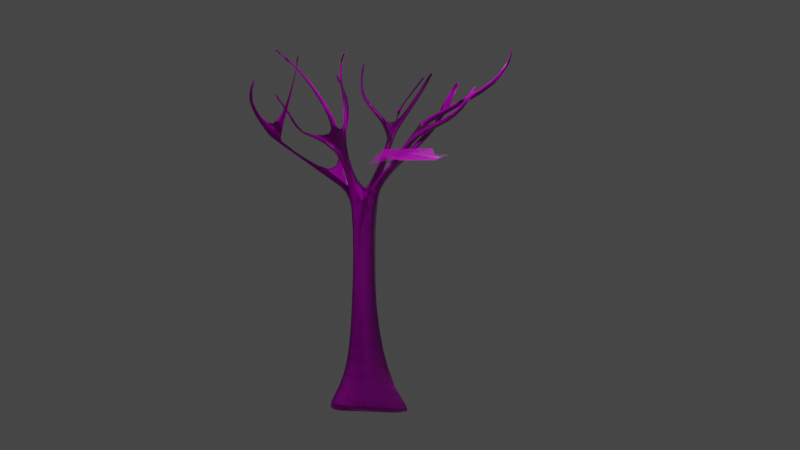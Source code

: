 # Source: Tree.blend  (saved by Blender 3.3.6; exported with 4.5.12 LTS)
import bpy
from mathutils import Matrix  # noqa: F401  (used for matrix-valued properties, if any)

bpy.ops.wm.read_factory_settings(use_empty=True)
scene = bpy.context.scene
scene.name = 'Scene'

# ---- collections
col_collection = bpy.data.collections.new('Collection'); scene.collection.children.link(col_collection)

# ---- images (referenced by path relative to the original .blend; pixels are not part of the script)
import os
ASSET_DIR = os.environ.get("B2B_ASSET_DIR", "")  # directory of the original .blend (textures are referenced by path, not embedded)
HERE = os.path.dirname(os.path.abspath(__file__))  # packed textures are extracted next to this script under _unpacked/

def load_image(name, relpath, width, height, colorspace="sRGB"):
    """Load a texture the original file referenced (path relative to the .blend, or extracted next to this script)."""
    p = next((c for c in (os.path.join(HERE, relpath), os.path.join(ASSET_DIR, relpath)) if relpath and os.path.exists(c)), "")
    if p:
        img = bpy.data.images.load(p, check_existing=True)
        img.name = name
    else:  # same state as the original file: an image datablock whose file is absent (Cycles renders it pink)
        img = bpy.data.images.new(name, width, height)
        img.source = "FILE"
        img.filepath = "//" + (relpath or name)
    img.colorspace_settings.name = colorspace
    return img
img_bark012_1k_color_jpg = load_image('Bark012_1K_Color.jpg', 'Bark012_1K_Color.jpg', 1024, 1024, 'sRGB')
img_bark012_1k_normaldx_jpg = load_image('Bark012_1K_NormalDX.jpg', 'Bark012_1K_NormalDX.jpg', 1024, 1024, 'sRGB')
img_bark012_1k_roughness_jpg = load_image('Bark012_1K_Roughness.jpg', 'Bark012_1K_Roughness.jpg', 1024, 1024, 'sRGB')
img_bark012_1k_displacement_jpg = load_image('Bark012_1K_Displacement.jpg', 'Bark012_1K_Displacement.jpg', 1024, 1024, 'sRGB')
img_texturescom_branches0039_1_masked_s_png = load_image('TexturesCom_Branches0039_1_masked_S.png', 'TexturesCom_Branches0039_1_masked_S.png', 1024, 1024, 'sRGB')

# ---- materials (node trees are filled in below, after node groups)
mat_wood = bpy.data.materials.new('Wood')
mat_wood.displacement_method = 'BOTH'
mat_texturescom_branches0039_1_masked_s = bpy.data.materials.new('TexturesCom_Branches0039_1_masked_S')
mat_texturescom_branches0039_1_masked_s.surface_render_method = 'BLENDED'
mat_texturescom_branches0039_1_masked_s.blend_method = 'BLEND'

# ---- material node trees
mat_wood.use_nodes = True; mat_wood.node_tree.nodes.clear()
_N = mat_wood.node_tree.nodes; _L = mat_wood.node_tree.links
n0 = _N.new('ShaderNodeBsdfPrincipled'); n0.name = 'Principled BSDF'; n0.location = (10, 300)
n0.distribution = 'GGX'
n0.subsurface_method = 'RANDOM_WALK_SKIN'
n0.inputs[3].default_value = 1.45
n0.inputs[27].default_value = (0.0, 0.0, 0.0, 1.0)
n0.inputs[28].default_value = 1.0
n1 = _N.new('ShaderNodeTexImage'); n1.name = 'Image Texture'; n1.location = (-435, 336)
n1.image = img_bark012_1k_color_jpg
n2 = _N.new('ShaderNodeTexImage'); n2.name = 'Image Texture.001'; n2.location = (-607, -344)
n2.image = img_bark012_1k_normaldx_jpg
n3 = _N.new('ShaderNodeTexImage'); n3.name = 'Image Texture.002'; n3.location = (-691, -15)
n3.image = img_bark012_1k_roughness_jpg
n4 = _N.new('ShaderNodeOutputMaterial'); n4.name = 'Material Output'; n4.location = (685, 331)
n5 = _N.new('ShaderNodeTexImage'); n5.name = 'Image Texture.003'; n5.location = (326, -43)
n5.image = img_bark012_1k_displacement_jpg
n6 = _N.new('ShaderNodeNormalMap'); n6.name = 'Normal Map'; n6.location = (-262, -336)
n7 = _N.new('ShaderNodeDisplacement'); n7.name = 'Displacement'; n7.location = (651, 55)
n7.inputs[1].default_value = 0.4
n7.inputs[2].default_value = 0.5
_L.new(n0.outputs[0], n4.inputs[0])
_L.new(n1.outputs[0], n0.inputs[0])
_L.new(n2.outputs[0], n6.inputs[1])
_L.new(n6.outputs[0], n0.inputs[5])
_L.new(n3.outputs[0], n0.inputs[2])
_L.new(n5.outputs[0], n7.inputs[0])
_L.new(n6.outputs[0], n7.inputs[3])
_L.new(n7.outputs[0], n4.inputs[2])
n4.is_active_output = True
mat_texturescom_branches0039_1_masked_s.use_nodes = True; mat_texturescom_branches0039_1_masked_s.node_tree.nodes.clear()
_N = mat_texturescom_branches0039_1_masked_s.node_tree.nodes; _L = mat_texturescom_branches0039_1_masked_s.node_tree.links
n0 = _N.new('ShaderNodeOutputMaterial'); n0.name = 'Material Output'; n0.location = (384, 285)
n1 = _N.new('ShaderNodeTexImage'); n1.name = 'Image Texture'; n1.location = (-626, 268)
n1.image = img_texturescom_branches0039_1_masked_s_png
n1.extension = 'CLIP'
n2 = _N.new('ShaderNodeBsdfPrincipled'); n2.name = 'Principled BSDF'; n2.location = (-194, 303)
n2.distribution = 'GGX'
n2.subsurface_method = 'RANDOM_WALK_SKIN'
n2.inputs[3].default_value = 1.45
n2.inputs[27].default_value = (0.0, 0.0, 0.0, 1.0)
n2.inputs[28].default_value = 1.0
n3 = _N.new('ShaderNodeAddShader'); n3.name = 'Add Shader'; n3.location = (238, 114)
n4 = _N.new('ShaderNodeBsdfTranslucent'); n4.name = 'Translucent BSDF'; n4.location = (208, -32)
_L.new(n1.outputs[0], n2.inputs[0])
_L.new(n1.outputs[1], n2.inputs[4])
_L.new(n2.outputs[0], n3.inputs[0])
_L.new(n1.outputs[0], n4.inputs[0])
_L.new(n3.outputs[0], n0.inputs[0])
_L.new(n4.outputs[0], n3.inputs[1])
n0.is_active_output = True

# ---- world
world_world = bpy.data.worlds.new('World'); scene.world = world_world
world_world.use_nodes = True; world_world.node_tree.nodes.clear()
_N = world_world.node_tree.nodes; _L = world_world.node_tree.links
n0 = _N.new('ShaderNodeOutputWorld'); n0.name = 'World Output'; n0.location = (300, 300)
n1 = _N.new('ShaderNodeBackground'); n1.name = 'Background'; n1.location = (10, 300)
n1.inputs[0].default_value = (0.05088, 0.05088, 0.05088, 1.0)
_L.new(n1.outputs[0], n0.inputs[0])
n0.is_active_output = True
world_world.color = (0.05088, 0.05088, 0.05088)
world_world.use_sun_shadow = False
world_world.sun_shadow_jitter_overblur = 0.0

# ---- cameras
cam_camera = bpy.data.cameras.new('Camera')
cam_camera.clip_end = 100.0
cam_camera.ortho_scale = 7.314

# ---- lights
light_light = bpy.data.lights.new('Light', 'POINT')
light_light.transmission_factor = 0.0
light_light.energy = 1000.0
light_light.shadow_soft_size = 0.1
light_light.shadow_maximum_resolution = 0.006
light_light.use_absolute_resolution = True

# ---- meshes
me_cube = bpy.data.meshes.new('Cube')
me_cube.from_pydata([(-0.1636, 1.747, 0.2846), (0.1845, 3.712, -0.4937), (0.5488, -0.3678, 0.9014), (2.306, -1.2, -0.2085), (-0.3952, 0.5438, 0.6857), (-1.396, 0.4939, -0.6703), (-0.3281, -0.5641, 0.9115), (-0.6361, -1.048, -0.0546), (-1.312, -0.605, -0.2797), (1.128, 0.5143, 0.8158), (-0.7073, -0.1074, 0.8666), (1.626, 0.4258, -0.1242), (0.3029, 0.773, 3.595), (0.3043, -0.1955, 3.594), (-0.3539, 0.771, 3.597), (-0.3523, -0.1974, 3.597), (0.613, 0.2878, 3.593), (-0.6625, 0.2844, 3.598), (0.3077, 0.6659, 7.809), (0.3182, -0.09695, 7.839), (-0.201, 0.6553, 7.848), (-0.1876, -0.09212, 7.857), (0.5952, 0.296, 7.846), (-0.3832, 0.2647, 7.762), (-0.05676, 1.077, -0.352), (0.09371, -0.4038, 0.8998), (0.4189, -1.249, -0.05171), (-0.06127, 0.7582, 0.5659), (0.1141, 0.07947, -0.09013), (-0.02739, -0.1965, 3.595), (-0.02891, 0.772, 3.596), (0.06111, -0.08881, 7.897), (0.04257, 0.6546, 7.864), (0.08842, 0.2979, 7.996), (1.862, -0.7863, 11.1), (2.119, -0.5617, 11.06), (1.674, -0.7296, 11.14), (1.755, -0.4515, 11.13), (1.057, 2.953, 10.68), (1.288, 2.749, 10.86), (0.8644, 2.917, 10.69), (0.9095, 2.749, 10.91), (-3.19, 1.016, 10.63), (-3.321, 0.7327, 10.48), (-3.012, 1.016, 10.68), (-3.033, 0.7438, 10.76), (-1.182, -3.91, 10.35), (-1.331, -3.662, 10.26), (-1.003, -3.898, 10.39), (-0.996, -3.609, 10.44), (0.8207, 5.758, 12.05), (0.9174, 5.661, 12.17), (0.7192, 5.753, 12.04), (0.7227, 5.692, 12.18), (-4.335, 2.044, 12.42), (-4.542, 1.777, 12.38), (-4.156, 2.007, 12.4), (-4.162, 1.742, 12.49), (-5.399, 2.145, 13.25), (-5.494, 2.05, 13.25), (-5.332, 2.121, 13.23), (-5.34, 2.017, 13.27), (2.034, 6.123, 13.27), (2.085, 6.047, 13.35), (1.967, 6.126, 13.26), (1.958, 6.077, 13.35), (1.836, -1.819, 12.58), (2.002, -1.64, 12.54), (1.701, -1.791, 12.63), (1.741, -1.585, 12.62), (2.998, -2.453, 13.22), (3.047, -2.33, 13.17), (2.935, -2.459, 13.27), (2.925, -2.342, 13.27), (-1.124, -4.884, 11.77), (-1.252, -4.695, 11.65), (-0.9715, -4.865, 11.8), (-0.9716, -4.615, 11.8), (-1.731, -4.591, 12.8), (-1.786, -4.506, 12.73), (-1.661, -4.584, 12.81), (-1.656, -4.471, 12.8), (-2.536, 0.6682, 10.42), (-2.85, 0.6574, 10.14), (-2.758, 0.9635, 10.23), (-2.565, 0.9669, 10.28), (-4.302, 0.09397, 11.29), (-4.163, 0.1603, 11.45), (-3.861, 0.09367, 11.32), (-4.012, 0.02637, 11.15), (-4.016, -0.8571, 12.14), (-3.928, -0.7138, 12.19), (-3.679, -0.773, 12.11), (-3.776, -0.9205, 12.06), (-3.42, -0.4457, 13.49), (-3.398, -0.3945, 13.49), (-3.317, -0.4111, 13.47), (-3.342, -0.4639, 13.47), (-2.493, 0.6005, 9.797), (-2.388, 0.9188, 9.886), (-2.166, 0.6106, 10.06), (-2.196, 0.9179, 9.92), (-2.243, 0.8384, 10.29), (-2.253, 0.9279, 10.25), (-2.121, 0.8249, 10.19), (-2.132, 0.917, 10.15), (-1.554, 1.345, 11.39), (-1.564, 1.41, 11.35), (-1.436, 1.359, 11.36), (-1.477, 1.4, 11.32), (-1.82, 2.25, 12.6), (-1.825, 2.283, 12.57), (-1.756, 2.269, 12.59), (0.2919, 1.323, 8.699), (0.5299, 1.344, 8.661), (0.8005, 1.023, 8.74), (0.3297, 1.024, 8.863), (0.354, 1.506, 8.922), (0.8558, 1.219, 8.98), (0.5898, 1.527, 8.89), (0.3917, 1.223, 9.094), (-1.396, 2.773, 10.37), (-1.396, 2.585, 10.46), (-1.37, 2.88, 10.51), (-1.37, 2.701, 10.61), (-2.043, 3.008, 11.18), (-2.048, 2.834, 11.3), (-2.138, 3.12, 11.28), (-2.147, 2.954, 11.41), (-1.761, 3.714, 12.45), (-1.767, 3.658, 12.51), (-1.823, 3.744, 12.46), (-1.832, 3.69, 12.52), (-0.2052, -0.8122, 8.667), (-0.2394, -1.165, 8.6), (-0.6439, -0.8553, 8.461), (-0.4684, -1.171, 8.561), (-0.1777, -0.9438, 8.456), (-0.4108, -0.9492, 8.417), (-0.1617, -0.569, 8.547), (-0.6087, -0.6111, 8.339), (-1.096, -1.01, 10.17), (-1.398, -0.994, 10.11), (-1.072, -0.8444, 10.13), (-1.379, -0.8274, 10.07), (-0.8166, -0.4327, 11.4), (-1.019, -0.3874, 11.43), (-0.7856, -0.3192, 11.41), (-0.9911, -0.2728, 11.44), (-0.5143, -1.078, 12.75), (-0.5811, -1.062, 12.77), (-0.5015, -1.043, 12.76), (-0.5694, -1.027, 12.78), (0.726, 2.535, 10.21), (1.185, 2.343, 10.35), (0.959, 2.583, 10.18), (0.7691, 2.335, 10.42), (0.7627, 2.636, 10.33), (1.172, 2.427, 10.5), (0.9507, 2.66, 10.33), (0.8064, 2.445, 10.55), (3.105, 4.103, 10.65), (2.981, 4.284, 10.54), (3.021, 4.089, 10.73), (2.903, 4.27, 10.62), (3.431, 4.979, 11.88), (3.377, 5.072, 11.83), (3.383, 4.955, 11.89), (3.332, 5.048, 11.85), (1.048, -0.4806, 9.865), (1.097, -0.1764, 9.922), (1.512, -0.2279, 9.797), (1.258, -0.5419, 9.828), (1.167, -0.5033, 10.11), (1.647, -0.2742, 10.03), (1.241, -0.2143, 10.15), (1.372, -0.5676, 10.08), (0.8741, -1.967, 10.27), (0.9745, -2.053, 10.24), (0.9885, -1.96, 10.4), (1.086, -2.046, 10.36), (0.3729, -2.344, 10.82), (0.4434, -2.457, 10.79), (0.527, -2.325, 10.89), (0.5957, -2.436, 10.86), (0.5196, -3.14, 11.97), (0.5637, -3.202, 11.96), (0.6098, -3.116, 12.0), (0.653, -3.178, 11.99), (3.333, 0.5139, 11.05), (3.64, 0.4535, 11.0), (3.711, 0.3954, 11.17), (3.412, 0.4616, 11.23), (4.357, 0.4343, 12.05), (4.588, 0.4022, 12.11), (4.585, 0.2909, 12.21), (4.36, 0.3278, 12.16), (4.065, 0.5071, 12.95), (4.095, 0.505, 12.96), (4.095, 0.4843, 12.97), (4.066, 0.4871, 12.95), (-0.8799, -3.197, 10.17), (-1.228, -3.249, 9.987), (-0.89, -3.494, 10.12), (-1.076, -3.505, 10.09), (-0.9197, -3.343, 10.26), (-1.265, -3.396, 10.08), (-0.9295, -3.635, 10.22), (-1.113, -3.647, 10.18), (-1.77, -3.068, 12.25), (-1.627, -3.046, 12.33), (-1.596, -2.93, 12.26), (-1.743, -2.952, 12.18), (-2.208, -2.914, 13.75), (-2.151, -2.906, 13.78), (-2.139, -2.858, 13.76), (-2.198, -2.866, 13.73)], [], [(4, 10, 17, 14), (26, 25, 6, 7), (8, 10, 4, 5), (28, 11, 3, 26), (11, 9, 2, 3), (24, 27, 0, 1), (1, 0, 9, 11), (24, 1, 11, 28), (7, 6, 10, 8), (9, 0, 12, 16), (14, 17, 23, 20), (16, 12, 18, 22), (2, 9, 16, 13), (10, 6, 15, 17), (27, 4, 14, 30), (25, 2, 13, 29), (207, 205, 49, 48), (82, 45, 87, 88), (29, 13, 19, 31), (17, 15, 21, 23), (30, 14, 20, 32), (13, 16, 22, 19), (12, 30, 32, 18), (15, 29, 31, 21), (159, 157, 40, 38), (175, 173, 36, 37), (6, 25, 29, 15), (0, 27, 30, 12), (5, 24, 28, 8), (5, 4, 27, 24), (8, 28, 26, 7), (3, 2, 25, 26), (36, 34, 66, 68), (176, 174, 35, 34), (173, 176, 34, 36), (174, 175, 37, 35), (40, 41, 53, 52), (160, 158, 39, 41), (158, 159, 38, 39), (157, 160, 41, 40), (43, 45, 57, 55), (84, 83, 43, 42), (82, 85, 44, 45), (85, 84, 42, 44), (46, 48, 76, 74), (206, 47, 209, 212), (208, 207, 48, 46), (206, 208, 46, 47), (52, 53, 65, 64), (39, 38, 50, 51), (41, 39, 51, 53), (38, 40, 52, 50), (55, 57, 61, 59), (42, 43, 55, 54), (45, 44, 56, 57), (44, 42, 54, 56), (60, 58, 59, 61), (54, 55, 59, 58), (57, 56, 60, 61), (56, 54, 58, 60), (62, 64, 65, 63), (51, 50, 62, 63), (53, 51, 63, 65), (50, 52, 64, 62), (68, 66, 70, 72), (34, 35, 67, 66), (37, 36, 68, 69), (35, 37, 69, 67), (71, 73, 72, 70), (66, 67, 71, 70), (69, 68, 72, 73), (67, 69, 73, 71), (77, 75, 79, 81), (48, 49, 77, 76), (47, 46, 74, 75), (49, 47, 75, 77), (81, 79, 78, 80), (74, 76, 80, 78), (76, 77, 81, 80), (75, 74, 78, 79), (101, 99, 84, 85), (85, 82, 102, 103), (99, 98, 83, 84), (98, 100, 82, 83), (86, 89, 93, 90), (43, 83, 89, 86), (45, 43, 86, 87), (83, 82, 88, 89), (91, 90, 94, 95), (87, 86, 90, 91), (89, 88, 92, 93), (88, 87, 91, 92), (97, 96, 95, 94), (93, 92, 96, 97), (92, 91, 95, 96), (90, 93, 97, 94), (23, 33, 100, 98), (20, 23, 98, 99), (33, 32, 101, 100), (32, 20, 99, 101), (104, 105, 109, 108), (100, 101, 105, 104), (101, 85, 103, 105), (82, 100, 104, 102), (108, 109, 107, 106), (105, 103, 107, 109), (103, 102, 106, 107), (102, 104, 108, 106), (107, 106, 110, 111), (106, 108, 112, 110), (32, 33, 116, 113), (22, 18, 114, 115), (33, 22, 115, 116), (18, 32, 113, 114), (117, 113, 121, 123), (115, 114, 119, 118), (116, 115, 118, 120), (114, 113, 117, 119), (124, 123, 127, 128), (113, 116, 122, 121), (116, 120, 124, 122), (120, 117, 123, 124), (127, 125, 129, 131), (121, 122, 126, 125), (123, 121, 125, 127), (122, 124, 128, 126), (129, 130, 132, 131), (126, 128, 132, 130), (128, 127, 131, 132), (125, 126, 130, 129), (140, 138, 136, 135), (138, 137, 134, 136), (135, 133, 141, 142), (137, 139, 133, 134), (31, 33, 139, 137), (33, 23, 140, 139), (21, 31, 137, 138), (23, 21, 138, 140), (143, 144, 148, 147), (140, 135, 142, 144), (139, 140, 144, 143), (133, 139, 143, 141), (148, 146, 150, 152), (144, 142, 146, 148), (142, 141, 145, 146), (141, 143, 147, 145), (151, 152, 150, 149), (146, 145, 149, 150), (145, 147, 151, 149), (147, 148, 152, 151), (117, 120, 156, 153), (118, 119, 155, 154), (120, 118, 154, 156), (119, 117, 153, 155), (153, 156, 160, 157), (154, 155, 162, 161), (156, 154, 158, 160), (155, 153, 157, 159), (163, 161, 165, 167), (155, 159, 164, 162), (159, 158, 163, 164), (158, 154, 161, 163), (165, 166, 168, 167), (162, 164, 168, 166), (164, 163, 167, 168), (161, 162, 166, 165), (22, 33, 170, 171), (31, 19, 172, 169), (19, 22, 171, 172), (33, 31, 169, 170), (171, 170, 189, 190), (173, 169, 177, 179), (172, 171, 174, 176), (170, 169, 173, 175), (180, 179, 183, 184), (176, 173, 179, 180), (169, 172, 178, 177), (172, 176, 180, 178), (183, 181, 185, 187), (177, 178, 182, 181), (179, 177, 181, 183), (178, 180, 184, 182), (185, 186, 188, 187), (182, 184, 188, 186), (184, 183, 187, 188), (181, 182, 186, 185), (190, 189, 193, 194), (174, 171, 190, 191), (170, 175, 192, 189), (175, 174, 191, 192), (195, 194, 198, 199), (191, 190, 194, 195), (189, 192, 196, 193), (192, 191, 195, 196), (198, 197, 200, 199), (193, 196, 200, 197), (196, 195, 199, 200), (194, 193, 197, 198), (135, 136, 204, 202), (136, 134, 203, 204), (133, 135, 202, 201), (134, 133, 201, 203), (202, 204, 208, 206), (204, 203, 207, 208), (201, 202, 206, 205), (203, 201, 205, 207), (211, 212, 216, 215), (49, 205, 211, 210), (205, 206, 212, 211), (47, 49, 210, 209), (215, 216, 213, 214), (210, 211, 215, 214), (212, 209, 213, 216), (209, 210, 214, 213)])
_uv = me_cube.uv_layers.new(name='UVMap')
_uv.uv.foreach_set('vector', [0.2736, -1.874, 0.5602, -1.786, 0.425, -0.458, 0.2469, -0.4584, 0.7862, -2.233, 0.8053, -1.77, 0.7052, -1.765, 0.671, -2.234, 0.5713, -2.344, 0.5602, -1.786, 0.2736, -1.874, 0.4275, -2.534, 0.925, -2.252, 0.9791, -2.268, 0.883, -2.309, 0.7862, -2.233, 0.9791, -2.268, 0.9957, -1.811, 0.8698, -1.769, 0.883, -2.309, 0.1911, -2.379, 0.1734, -1.933, 0.2171, -2.069, 0.2084, -2.448, 0.2084, -2.448, 0.2171, -2.069, 0.02301, -1.811, 0.006458, -2.268, 1.164, -2.379, 1.181, -2.448, 0.9791, -2.268, 0.925, -2.252, 0.671, -2.234, 0.7052, -1.765, 0.5602, -1.786, 0.5713, -2.344, 0.02301, -1.811, 0.2171, -2.069, 0.11, -0.4596, 0.006472, -0.4603, 0.2469, -0.4584, 0.425, -0.458, 0.3518, 1.567, 0.2032, 1.609, 0.006472, -0.4603, 0.11, -0.4596, 0.09438, 1.59, 0.00832, 1.608, 0.8698, -1.769, 0.9957, -1.811, 0.9791, -0.4603, 0.8727, -0.4599, 0.5602, -1.786, 0.7052, -1.765, 0.6854, -0.4587, 0.425, -0.458, 0.1734, -1.933, 0.2736, -1.874, 0.2469, -0.4584, 0.1674, -0.459, 0.8053, -1.77, 0.8698, -1.769, 0.8727, -0.4599, 0.8099, -0.4593, 0.6889, 2.76, 0.6872, 2.782, 0.686, 2.867, 0.6878, 2.844, 0.223, 2.927, 0.2249, 3.09, 0.2572, 3.429, 0.2601, 3.363, 0.8099, -0.4593, 0.8727, -0.4599, 0.8943, 1.604, 0.8594, 1.632, 0.425, -0.458, 0.6854, -0.4587, 0.7694, 1.613, 0.3518, 1.567, 0.1674, -0.459, 0.2469, -0.4584, 0.2032, 1.609, 0.1379, 1.617, 0.8727, -0.4599, 0.9791, -0.4603, 0.981, 1.608, 0.8943, 1.604, 0.11, -0.4596, 0.1674, -0.459, 0.1379, 1.617, 0.09438, 1.59, 0.6854, -0.4587, 0.8099, -0.4593, 0.8594, 1.632, 0.7694, 1.613, 0.1576, 2.816, 0.1667, 2.818, 0.1675, 2.989, 0.1593, 2.987, 0.9203, 2.729, 0.8912, 2.711, 0.8917, 3.208, 0.9126, 3.204, 0.7052, -1.765, 0.8053, -1.77, 0.8099, -0.4593, 0.6854, -0.4587, 0.2171, -2.069, 0.1734, -1.933, 0.1674, -0.459, 0.11, -0.4596, 1.4, -2.534, 1.164, -2.379, 0.925, -2.252, 0.5713, -2.344, 0.4275, -2.534, 0.2736, -1.874, 0.1734, -1.933, 0.1911, -2.379, 0.5713, -2.344, 0.925, -2.252, 0.7862, -2.233, 0.671, -2.234, 0.883, -2.309, 0.8698, -1.769, 0.8053, -1.77, 0.7862, -2.233, 0.8917, 3.208, 0.8935, 3.191, 0.8416, 3.912, 0.8376, 3.933, 0.8936, 2.694, 0.9234, 2.672, 0.9126, 3.172, 0.8935, 3.191, 0.8912, 2.711, 0.8936, 2.694, 0.8935, 3.191, 0.8917, 3.208, 0.9234, 2.672, 0.9203, 2.729, 0.9126, 3.204, 0.9126, 3.172, 0.1675, 2.989, 0.1617, 3.097, 0.2008, 3.714, 0.2012, 3.65, 0.1597, 2.921, 0.1402, 2.899, 0.1441, 3.074, 0.1617, 3.097, 0.1402, 2.899, 0.1576, 2.816, 0.1593, 2.987, 0.1441, 3.074, 0.1667, 2.818, 0.1597, 2.921, 0.1617, 3.097, 0.1675, 2.989, 0.2284, 2.957, 0.2249, 3.09, 0.1972, 3.935, 0.201, 3.881, 0.2087, 2.834, 0.2277, 2.791, 0.2284, 2.957, 0.213, 3.03, 0.223, 2.927, 0.2047, 2.857, 0.2102, 3.052, 0.2249, 3.09, 0.2047, 2.857, 0.2087, 2.834, 0.213, 3.03, 0.2102, 3.052, 0.6814, 2.826, 0.6878, 2.844, 0.6939, 3.532, 0.6894, 3.516, 0.6733, 2.694, 0.6736, 2.78, 0.6482, 3.75, 0.6471, 3.715, 0.6818, 2.742, 0.6889, 2.76, 0.6878, 2.844, 0.6814, 2.826, 0.6733, 2.694, 0.6818, 2.742, 0.6814, 2.826, 0.6736, 2.78, 0.2012, 3.65, 0.2008, 3.714, 0.1726, 4.283, 0.1728, 4.242, 0.1441, 3.074, 0.1593, 2.987, 0.1985, 3.651, 0.1954, 3.711, 0.1617, 3.097, 0.1441, 3.074, 0.1954, 3.711, 0.2008, 3.714, 0.1593, 2.987, 0.1675, 2.989, 0.2012, 3.65, 0.1985, 3.651, 0.201, 3.881, 0.1972, 3.935, 0.2027, 4.311, 0.2033, 4.304, 0.213, 3.03, 0.2284, 2.957, 0.201, 3.881, 0.1898, 3.898, 0.2249, 3.09, 0.2102, 3.052, 0.1883, 3.89, 0.1972, 3.935, 0.2102, 3.052, 0.213, 3.03, 0.1898, 3.898, 0.1883, 3.89, 0.1998, 4.292, 0.1998, 4.302, 0.2033, 4.304, 0.2027, 4.311, 0.1898, 3.898, 0.201, 3.881, 0.2033, 4.304, 0.1998, 4.302, 0.1972, 3.935, 0.1883, 3.89, 0.1998, 4.292, 0.2027, 4.311, 0.1883, 3.89, 0.1898, 3.898, 0.1998, 4.302, 0.1998, 4.292, 0.1713, 4.246, 0.1728, 4.242, 0.1726, 4.283, 0.1694, 4.285, 0.1954, 3.711, 0.1985, 3.651, 0.1713, 4.246, 0.1694, 4.285, 0.2008, 3.714, 0.1954, 3.711, 0.1694, 4.285, 0.1726, 4.283, 0.1985, 3.651, 0.2012, 3.65, 0.1728, 4.242, 0.1713, 4.246, 0.8376, 3.933, 0.8416, 3.912, 0.8539, 4.22, 0.8522, 4.245, 0.8935, 3.191, 0.9126, 3.172, 0.8546, 3.89, 0.8416, 3.912, 0.9126, 3.204, 0.8917, 3.208, 0.8376, 3.933, 0.8477, 3.93, 0.9126, 3.172, 0.9126, 3.204, 0.8477, 3.93, 0.8546, 3.89, 0.8586, 4.198, 0.8554, 4.246, 0.8522, 4.245, 0.8539, 4.22, 0.8416, 3.912, 0.8546, 3.89, 0.8586, 4.198, 0.8539, 4.22, 0.8477, 3.93, 0.8376, 3.933, 0.8522, 4.245, 0.8554, 4.246, 0.8546, 3.89, 0.8477, 3.93, 0.8554, 4.246, 0.8586, 4.198, 0.6928, 3.529, 0.6845, 3.456, 0.6668, 3.985, 0.6704, 4.017, 0.6878, 2.844, 0.686, 2.867, 0.6928, 3.529, 0.6939, 3.532, 0.6736, 2.78, 0.6814, 2.826, 0.6894, 3.516, 0.6845, 3.456, 0.686, 2.867, 0.6736, 2.78, 0.6845, 3.456, 0.6928, 3.529, 0.6704, 4.017, 0.6668, 3.985, 0.6692, 4.016, 0.6712, 4.022, 0.6894, 3.516, 0.6939, 3.532, 0.6712, 4.022, 0.6692, 4.016, 0.6939, 3.532, 0.6928, 3.529, 0.6704, 4.017, 0.6712, 4.022, 0.6845, 3.456, 0.6894, 3.516, 0.6692, 4.016, 0.6668, 3.985, 0.1912, 2.667, 0.196, 2.651, 0.2087, 2.834, 0.2047, 2.857, 0.2047, 2.857, 0.223, 2.927, 0.2058, 2.864, 0.1998, 2.841, 0.196, 2.651, 0.2191, 2.608, 0.2277, 2.791, 0.2087, 2.834, 0.2191, 2.608, 0.2133, 2.736, 0.223, 2.927, 0.2277, 2.791, 0.2597, 3.351, 0.2627, 3.282, 0.2372, 3.712, 0.2984, 3.761, 0.2284, 2.957, 0.2277, 2.791, 0.2627, 3.282, 0.2597, 3.351, 0.2249, 3.09, 0.2284, 2.957, 0.2597, 3.351, 0.2572, 3.429, 0.2277, 2.791, 0.223, 2.927, 0.2601, 3.363, 0.2627, 3.282, 0.2936, 3.786, 0.2984, 3.761, 0.2868, 4.418, 0.2845, 4.417, 0.2572, 3.429, 0.2597, 3.351, 0.2984, 3.761, 0.2936, 3.786, 0.2627, 3.282, 0.2601, 3.363, 0.2987, 3.749, 0.2372, 3.712, 0.2601, 3.363, 0.2572, 3.429, 0.2936, 3.786, 0.2987, 3.749, 0.2884, 4.409, 0.286, 4.408, 0.2845, 4.417, 0.2868, 4.418, 0.2372, 3.712, 0.2987, 3.749, 0.286, 4.408, 0.2884, 4.409, 0.2987, 3.749, 0.2936, 3.786, 0.2845, 4.417, 0.286, 4.408, 0.2984, 3.761, 0.2372, 3.712, 0.2884, 4.409, 0.2868, 4.418, 0.3518, 1.567, 0.03855, 1.681, 0.2133, 2.736, 0.2191, 2.608, 0.2032, 1.609, 0.3518, 1.567, 0.2191, 2.608, 0.196, 2.651, 0.03855, 1.681, 0.1379, 1.617, 0.1912, 2.667, 0.2133, 2.736, 0.1379, 1.617, 0.2032, 1.609, 0.196, 2.651, 0.1912, 2.667, 0.2037, 2.815, 0.1972, 2.792, 0.1329, 3.363, 0.1328, 3.381, 0.2133, 2.736, 0.1912, 2.667, 0.1972, 2.792, 0.2037, 2.815, 0.1912, 2.667, 0.2047, 2.857, 0.1998, 2.841, 0.1972, 2.792, 0.223, 2.927, 0.2133, 2.736, 0.2037, 2.815, 0.2058, 2.864, 0.1328, 3.381, 0.1329, 3.363, 0.1377, 3.378, 0.1412, 3.399, 0.1972, 2.792, 0.1998, 2.841, 0.1377, 3.378, 0.1329, 3.363, 0.1998, 2.841, 0.2058, 2.864, 0.1412, 3.399, 0.1377, 3.378, 0.2058, 2.864, 0.2037, 2.815, 0.1328, 3.381, 0.1412, 3.399, 0.1377, 3.378, 0.1412, 3.399, 0.3271, 3.918, 0.3261, 3.905, 0.1412, 3.399, 0.1328, 3.381, 0.3233, 3.916, 0.3271, 3.918, 0.1379, 1.617, 0.03855, 1.681, 0.1328, 2.103, 0.1573, 2.023, 0.2114, 1.639, 0.2975, 1.621, 0.3384, 2.035, 0.2923, 2.074, 0.03855, 1.681, 0.00832, 1.608, 0.08918, 2.043, 0.1328, 2.103, 0.2975, 1.621, 0.341, 1.648, 0.3605, 2.054, 0.3384, 2.035, 0.1601, 2.131, 0.1573, 2.023, 0.2911, 2.833, 0.2876, 2.904, 0.2923, 2.074, 0.3384, 2.035, 0.3436, 2.147, 0.2573, 2.238, 0.1328, 2.103, 0.08918, 2.043, 0.1011, 2.16, 0.1408, 2.215, 0.3384, 2.035, 0.3605, 2.054, 0.437, 2.305, 0.3436, 2.147, 0.2914, 2.954, 0.2876, 2.904, 0.3155, 3.28, 0.3199, 3.339, 0.1573, 2.023, 0.1328, 2.103, 0.2954, 2.881, 0.2911, 2.833, 0.1328, 2.103, 0.1408, 2.215, 0.2914, 2.954, 0.2954, 2.881, 0.1408, 2.215, 0.1601, 2.131, 0.2876, 2.904, 0.2914, 2.954, 0.3155, 3.28, 0.3145, 3.227, 0.2898, 3.849, 0.2916, 3.852, 0.2911, 2.833, 0.2954, 2.881, 0.3191, 3.285, 0.3145, 3.227, 0.2876, 2.904, 0.2911, 2.833, 0.3145, 3.227, 0.3155, 3.28, 0.2954, 2.881, 0.2914, 2.954, 0.3199, 3.339, 0.3191, 3.285, 0.2898, 3.849, 0.2909, 3.876, 0.2928, 3.879, 0.2916, 3.852, 0.3191, 3.285, 0.3199, 3.339, 0.2928, 3.879, 0.2909, 3.876, 0.3199, 3.339, 0.3155, 3.28, 0.2916, 3.852, 0.2928, 3.879, 0.3145, 3.227, 0.3191, 3.285, 0.2909, 3.876, 0.2898, 3.849, 0.5648, 1.887, 0.6972, 1.885, 0.6935, 1.956, 0.6623, 1.907, 0.6972, 1.885, 0.7295, 1.904, 0.7199, 1.975, 0.6935, 1.956, 0.6623, 1.907, 0.7271, 2.007, 0.6212, 2.739, 0.5964, 2.711, 0.7295, 1.904, 0.7401, 1.949, 0.7271, 2.007, 0.7199, 1.975, 0.8594, 1.632, 1.011, 1.681, 0.7401, 1.949, 0.7295, 1.904, 1.011, 1.681, 0.3518, 1.567, 0.5648, 1.887, 0.7401, 1.949, 0.7694, 1.613, 0.8594, 1.632, 0.7295, 1.904, 0.6972, 1.885, 0.3518, 1.567, 0.7694, 1.613, 0.6972, 1.885, 0.5648, 1.887, 0.6122, 2.716, 0.5857, 2.688, 0.5576, 3.354, 0.5905, 3.34, 0.5648, 1.887, 0.6623, 1.907, 0.5964, 2.711, 0.5857, 2.688, 0.7401, 1.949, 0.5648, 1.887, 0.5857, 2.688, 0.6122, 2.716, 0.7271, 2.007, 0.7401, 1.949, 0.6122, 2.716, 0.6212, 2.739, 0.5576, 3.354, 0.5715, 3.349, 0.678, 4.001, 0.6784, 4.007, 0.5857, 2.688, 0.5964, 2.711, 0.5715, 3.349, 0.5576, 3.354, 0.5964, 2.711, 0.6212, 2.739, 0.6021, 3.337, 0.5715, 3.349, 0.6212, 2.739, 0.6122, 2.716, 0.5905, 3.34, 0.6021, 3.337, 0.6872, 3.999, 0.6784, 4.007, 0.678, 4.001, 0.6864, 3.993, 0.5715, 3.349, 0.6021, 3.337, 0.6864, 3.993, 0.678, 4.001, 0.6021, 3.337, 0.5905, 3.34, 0.6872, 3.999, 0.6864, 3.993, 0.5905, 3.34, 0.5576, 3.354, 0.6784, 4.007, 0.6872, 3.999, 0.1601, 2.131, 0.1408, 2.215, 0.1588, 2.858, 0.1664, 2.757, 0.1011, 2.16, 0.1404, 2.116, 0.1552, 2.743, 0.1369, 2.823, 0.1408, 2.215, 0.1011, 2.16, 0.1369, 2.823, 0.1588, 2.858, 0.1404, 2.116, 0.1601, 2.131, 0.1664, 2.757, 0.1552, 2.743, 0.1664, 2.757, 0.1588, 2.858, 0.1597, 2.921, 0.1667, 2.818, 0.1369, 2.823, 0.1552, 2.743, 0.1249, 2.918, 0.1187, 2.972, 0.1588, 2.858, 0.1369, 2.823, 0.1402, 2.899, 0.1597, 2.921, 0.1552, 2.743, 0.1664, 2.757, 0.1667, 2.818, 0.1576, 2.816, 0.1203, 3.012, 0.1187, 2.972, 0.1269, 3.568, 0.1275, 3.575, 0.1552, 2.743, 0.1576, 2.816, 0.1265, 2.958, 0.1249, 2.918, 0.1576, 2.816, 0.1402, 2.899, 0.1203, 3.012, 0.1265, 2.958, 0.1402, 2.899, 0.1369, 2.823, 0.1187, 2.972, 0.1203, 3.012, 0.1269, 3.568, 0.1294, 3.546, 0.13, 3.553, 0.1275, 3.575, 0.1249, 2.918, 0.1265, 2.958, 0.13, 3.553, 0.1294, 3.546, 0.1265, 2.958, 0.1203, 3.012, 0.1275, 3.575, 0.13, 3.553, 0.1187, 2.972, 0.1249, 2.918, 0.1294, 3.546, 0.1269, 3.568, 0.981, 1.608, 1.011, 1.681, 0.9205, 2.617, 0.9247, 2.557, 0.8594, 1.632, 0.8943, 1.604, 0.8915, 2.572, 0.8881, 2.59, 0.8943, 1.604, 0.981, 1.608, 0.9247, 2.557, 0.8915, 2.572, 1.011, 1.681, 0.8594, 1.632, 0.8881, 2.59, 0.9205, 2.617, 0.9247, 2.557, 0.9205, 2.617, 0.973, 3.167, 0.9695, 3.14, 0.8912, 2.711, 0.8881, 2.59, 0.7919, 2.787, 0.7984, 2.848, 0.8915, 2.572, 0.9247, 2.557, 0.9234, 2.672, 0.8936, 2.694, 0.9205, 2.617, 0.8881, 2.59, 0.8912, 2.711, 0.9203, 2.729, 0.8007, 2.833, 0.7984, 2.848, 0.7636, 3.089, 0.7654, 3.076, 0.8936, 2.694, 0.8912, 2.711, 0.7984, 2.848, 0.8007, 2.833, 0.8881, 2.59, 0.8915, 2.572, 0.7948, 2.77, 0.7919, 2.787, 0.8915, 2.572, 0.8936, 2.694, 0.8007, 2.833, 0.7948, 2.77, 0.7636, 3.089, 0.7545, 3.055, 0.7518, 3.614, 0.7561, 3.627, 0.7919, 2.787, 0.7948, 2.77, 0.7568, 3.04, 0.7545, 3.055, 0.7984, 2.848, 0.7919, 2.787, 0.7545, 3.055, 0.7636, 3.089, 0.7948, 2.77, 0.8007, 2.833, 0.7654, 3.076, 0.7568, 3.04, 0.7518, 3.614, 0.7531, 3.607, 0.7572, 3.621, 0.7561, 3.627, 0.7568, 3.04, 0.7654, 3.076, 0.7572, 3.621, 0.7531, 3.607, 0.7654, 3.076, 0.7636, 3.089, 0.7561, 3.627, 0.7572, 3.621, 0.7545, 3.055, 0.7568, 3.04, 0.7531, 3.607, 0.7518, 3.614, -0.003179, 3.14, 0.0003479, 3.167, -0.005567, 3.653, -0.007009, 3.68, 0.9234, 2.672, 0.9247, 2.557, 0.9695, 3.14, 0.967, 3.227, 0.9205, 2.617, 0.9203, 2.729, 0.9705, 3.252, 0.973, 3.167, 0.9203, 2.729, 0.9234, 2.672, 0.967, 3.227, 0.9705, 3.252, -0.01054, 3.731, -0.007009, 3.68, -0.002545, 4.097, -0.00327, 4.101, -0.005623, 3.227, -0.003179, 3.14, -0.007009, 3.68, -0.01054, 3.731, 0.0003479, 3.167, -0.002146, 3.252, -0.009115, 3.705, -0.005567, 3.653, -0.002146, 3.252, -0.005623, 3.227, -0.01054, 3.731, -0.009115, 3.705, -0.002545, 4.097, -0.002386, 4.088, -0.003096, 4.092, -0.00327, 4.101, -0.005567, 3.653, -0.009115, 3.705, -0.003096, 4.092, -0.002386, 4.088, -0.009115, 3.705, -0.01054, 3.731, -0.00327, 4.101, -0.003096, 4.092, -0.007009, 3.68, -0.005567, 3.653, -0.002386, 4.088, -0.002545, 4.097, 0.6623, 1.907, 0.6935, 1.956, 0.682, 2.697, 0.6731, 2.649, 0.6935, 1.956, 0.7199, 1.975, 0.6895, 2.715, 0.682, 2.697, 0.7271, 2.007, 0.6623, 1.907, 0.6731, 2.649, 0.6877, 2.74, 0.7199, 1.975, 0.7271, 2.007, 0.6877, 2.74, 0.6895, 2.715, 0.6731, 2.649, 0.682, 2.697, 0.6818, 2.742, 0.6733, 2.694, 0.682, 2.697, 0.6895, 2.715, 0.6889, 2.76, 0.6818, 2.742, 0.6877, 2.74, 0.6731, 2.649, 0.6733, 2.694, 0.6872, 2.782, 0.6895, 2.715, 0.6877, 2.74, 0.6872, 2.782, 0.6889, 2.76, 0.6529, 3.753, 0.6471, 3.715, 0.6277, 4.468, 0.6297, 4.483, 0.686, 2.867, 0.6872, 2.782, 0.6529, 3.753, 0.6536, 3.788, 0.6872, 2.782, 0.6733, 2.694, 0.6471, 3.715, 0.6529, 3.753, 0.6736, 2.78, 0.686, 2.867, 0.6536, 3.788, 0.6482, 3.75, 0.6297, 4.483, 0.6277, 4.468, 0.6285, 4.481, 0.6304, 4.496, 0.6536, 3.788, 0.6529, 3.753, 0.6297, 4.483, 0.6304, 4.496, 0.6471, 3.715, 0.6482, 3.75, 0.6285, 4.481, 0.6277, 4.468, 0.6482, 3.75, 0.6536, 3.788, 0.6304, 4.496, 0.6285, 4.481])
me_cube.materials.append(mat_wood)
me_cube.use_mirror_vertex_groups = False
me_cube.update()
me_texturescom_branches0039_1_masked_s = bpy.data.meshes.new('TexturesCom_Branches0039_1_masked_S')
me_texturescom_branches0039_1_masked_s.from_pydata([(-0.1054, 0.9967, 0.04614), (0.1999, 0.3567, -0.0001869), (-0.1685, 0.3567, 0.06766), (-0.2847, 0.5064, -0.0001869), (0.2251, 0.9055, 0.04614), (0.2055, 0.1567, 0.06284), (-0.2451, 0.1567, -0.04366), (0.1407, 0.7567, -0.0001869), (-0.1382, 0.7567, -0.0001869), (-0.03883, -0.003258, -0.0001869), (0.02254, -0.003258, -0.0001869), (0.208, 0.556, 0.01633), (-0.2228, 0.556, 0.01633)], [], [(2, 6, 5, 1), (3, 2, 1, 11, 12), (0, 8, 7, 4), (8, 12, 11, 7), (6, 9, 10, 5)])
_uv = me_texturescom_branches0039_1_masked_s.uv_layers.new(name='UVMap')
_uv.uv.foreach_set('vector', [0.2279, 0.36, 0.07754, 0.16, 0.9616, 0.16, 0.9505, 0.36, 0.0, 0.5096, 0.2279, 0.36, 0.9505, 0.36, 0.9481, 0.56, 0.103, 0.56, 0.3517, 1.0, 0.2873, 0.76, 0.8343, 0.76, 1.0, 0.9088, 0.2873, 0.76, 0.103, 0.56, 0.9481, 0.56, 0.8343, 0.76, 0.07754, 0.16, 0.4822, 0.0, 0.6026, 0.0, 0.9616, 0.16])
me_texturescom_branches0039_1_masked_s.materials.append(mat_texturescom_branches0039_1_masked_s)
me_texturescom_branches0039_1_masked_s.update()

# ---- objects
ob_cube = bpy.data.objects.new('Cube', me_cube)
ob_light = bpy.data.objects.new('Light', light_light)
ob_camera = bpy.data.objects.new('Camera', cam_camera)
ob_texturescom_branches0039_1_masked_s = bpy.data.objects.new('TexturesCom_Branches0039_1_masked_S', me_texturescom_branches0039_1_masked_s)

# ---- transforms, parenting, visibility, modifiers, constraints
ob_cube.location = (-0.01589, -0.00624, -0.03686)
ob_cube.lock_rotations_4d = False
ob_cube.empty_display_type = 'ARROWS'
ob_cube.lineart.crease_threshold = 0.0
_vg = ob_cube.vertex_groups.new(name='Group')
_m = ob_cube.modifiers.new('Subdivision', 'SUBSURF')
_m.uv_smooth = 'PRESERVE_CORNERS_AND_JUNCTIONS'
_m.boundary_smooth = 'PRESERVE_CORNERS'
_m = ob_cube.modifiers.new('ParticleSystem', 'PARTICLE_SYSTEM')
ob_light.location = (8.456, 6.107, 11.43)
ob_light.rotation_euler = (0.6503, 0.05522, 1.866)
ob_light.lock_rotations_4d = False
ob_light.empty_display_type = 'ARROWS'
ob_light.color = (0.0, 0.0, 0.0, 0.0)
ob_light.lineart.crease_threshold = 0.0
ob_camera.location = (41.4, 9.168, 8.045)
ob_camera.rotation_euler = (1.542, 5.41e-07, -4.533)
ob_camera.scale = (1.0, 1.0, 1.0)
ob_camera.lock_rotations_4d = False
ob_camera.empty_display_type = 'ARROWS'
ob_camera.color = (0.0, 0.0, 0.0, 0.0)
ob_camera.display_type = 'WIRE'
ob_camera.lineart.crease_threshold = 0.0
ob_texturescom_branches0039_1_masked_s.location = (17.04, 4.725, 8.848)
ob_texturescom_branches0039_1_masked_s.rotation_euler = (0.0, 0.0, 1.571)
ob_texturescom_branches0039_1_masked_s.scale = (3.302, 3.302, 3.302)

# ---- collection membership
col_collection.objects.link(ob_cube)
col_collection.objects.link(ob_light)
col_collection.objects.link(ob_camera)
col_collection.objects.link(ob_texturescom_branches0039_1_masked_s)

# ---- scene / render settings (as saved in the file)
scene.camera = ob_camera
scene.frame_start = 1; scene.frame_end = 240; scene.frame_set(167)
scene.render.engine = 'CYCLES'
scene.render.film_transparent = True
scene.cycles.sampling_pattern = 'TABULATED_SOBOL'
scene.cycles.use_light_tree = False
scene.view_settings.view_transform = 'Filmic'
bpy.context.view_layer.update()
